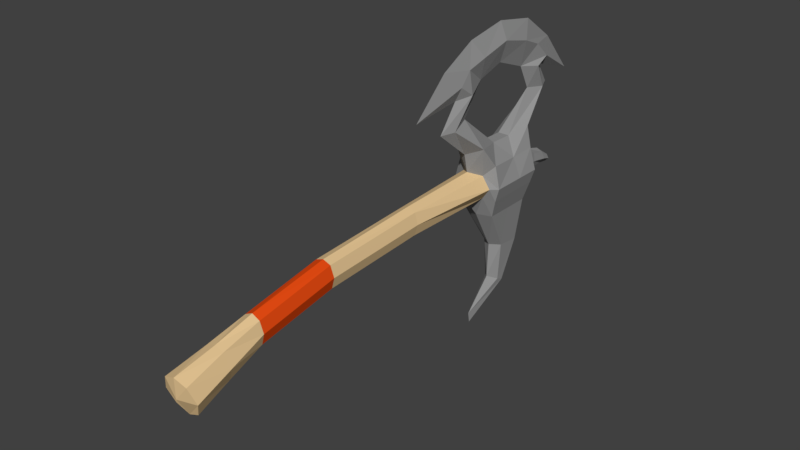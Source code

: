 # Source: Ancestral1hAxe00.blend  (saved by Blender 2.78.0; exported with 4.5.12 LTS)
import bpy
from mathutils import Matrix  # noqa: F401  (used for matrix-valued properties, if any)

bpy.ops.wm.read_factory_settings(use_empty=True)
scene = bpy.context.scene
scene.name = 'Scene'

# ---- collections
col_collection_1 = bpy.data.collections.new('Collection 1'); scene.collection.children.link(col_collection_1)

# ---- materials (node trees are filled in below, after node groups)
mat_axe01 = bpy.data.materials.new('Axe01')
mat_axe01.alpha_threshold = 0.0
mat_axe01.use_transparent_shadow = False
mat_axe01.diffuse_color = (0.2994, 0.2994, 0.2994, 1.0)
mat_axe01.roughness = 0.5
mat_axe02 = bpy.data.materials.new('Axe02')
mat_axe02.alpha_threshold = 0.0
mat_axe02.use_transparent_shadow = False
mat_axe02.diffuse_color = (0.8, 0.57, 0.2975, 1.0)
mat_axe02.roughness = 0.5
mat_leather10 = bpy.data.materials.new('Leather10')
mat_leather10.alpha_threshold = 0.0
mat_leather10.use_transparent_shadow = False
mat_leather10.diffuse_color = (0.8, 0.07251, 0.006739, 1.0)
mat_leather10.roughness = 0.5

# ---- material node trees

# ---- world
world_world = bpy.data.worlds.new('World'); scene.world = world_world
world_world.color = (0.05088, 0.05088, 0.05088)
world_world.use_sun_shadow = False
world_world.sun_shadow_jitter_overblur = 0.0
world_world.cycles.sampling_method = 'MANUAL'

# ---- meshes
me_cube_001 = bpy.data.meshes.new('Cube.001')
me_cube_001.from_pydata([(0.006145, 0.3981, 0.1007), (0.006641, 0.245, 0.1409), (0.00857, 0.3989, 0.1367), (0.01845, 0.271, 0.06764), (0.01536, 0.3575, 0.0677), (0.006602, 0.3333, 0.06136), (0.008528, 0.2816, 0.1639), (0.008528, 0.357, 0.1639), (0.005622, 0.237, 0.09468), (0.01781, 0.3242, -0.01948), (0.01781, 0.2921, -0.01934), (0.01781, 0.3513, -0.01955), (0.01336, 0.3631, 0.006065), (0.01346, 0.3645, 0.03256), (0.01268, 0.2788, 0.03301), (0.01246, 0.2802, 0.006065), (0.02237, 0.355, 0.04425), (0.02474, 0.2871, 0.002719), (0.01442, -0.1311, -0.04692), (0.0138, -0.1404, -0.01438), (0.02474, 0.3539, 0.002692), (0.02342, 0.287, 0.04428), (0.009069, -0.04853, -0.01905), (0.009069, 0.04398, -0.002338), (0.009069, 0.1673, 0.004694), (0.009083, 0.168, 0.03033), (0.009083, 0.04259, 0.02328), (0.009083, -0.04992, 0.006567), (0.01034, -0.09499, -0.003442), (0.01029, -0.08972, -0.03428), (0.01691, 0.3638, 0.01887), (0.01231, 0.4016, 0.01219), (0.02163, 0.2795, 0.01887), (0.02079, -0.1355, -0.03148), (0.02938, 0.3557, 0.01881), (0.02938, 0.2866, 0.01881), (0.01294, 0.1676, 0.01751), (0.01294, 0.04329, 0.01047), (0.01294, -0.04922, -0.006241), (0.01686, -0.09235, -0.01886), (0.01163, 0.3212, -0.06834), (0.01163, 0.3486, -0.07113), (0.008539, 0.3217, -0.1143), (0.008539, 0.3304, -0.1182), (0.009123, 0.3822, 0.129), (0.008595, 0.2614, 0.1289), (0.008528, 0.3193, 0.173), (0.006985, 0.382, 0.1537), (0.02474, 0.3256, 0.002701), (0.02938, 0.3259, 0.01881), (0.02055, 0.3248, 0.04182), (0.00602, 0.2592, 0.1559), (0.006602, 0.3053, 0.06203), (0.0139, 0.3783, 0.01697), (0.01172, 0.3801, 0.02543), (0.00871, 0.4164, 0.006617), (0.01166, 0.3767, 0.009054), (0.007183, 0.4036, 0.01858), (0.00714, 0.3998, 0.006141), (0.005221, 0.4179, 0.01042), (0.005191, 0.4151, 0.003066), (-0.006145, 0.3981, 0.1007), (-1.164e-10, 0.2681, 0.1841), (-1.164e-10, 0.3705, 0.1841), (-0.006641, 0.245, 0.1409), (-0.00857, 0.3989, 0.1367), (-0.01845, 0.271, 0.06764), (-0.01536, 0.3575, 0.0677), (-0.006602, 0.3333, 0.06136), (-1.164e-10, 0.1803, 0.1193), (-1.164e-10, 0.4522, 0.1076), (-1.164e-10, 0.3668, 0.06405), (-0.008528, 0.2816, 0.1639), (-1.164e-10, 0.2781, -0.1445), (-1.164e-10, 0.262, 0.05999), (-1.164e-10, 0.28, -0.1565), (-0.008528, 0.357, 0.1639), (-0.005622, 0.237, 0.09468), (-1.164e-10, 0.2196, 0.09436), (-1.164e-10, 0.4122, 0.1018), (-0.01781, 0.3242, -0.01948), (-0.01781, 0.2921, -0.01934), (-0.01781, 0.3513, -0.01955), (-1.164e-10, 0.2864, -0.01934), (-1.164e-10, 0.3571, -0.01955), (-1.164e-10, 0.1682, 0.03434), (-1.164e-10, 0.1673, 0.0006836), (-1.164e-10, 0.04398, -0.005624), (-1.164e-10, -0.04853, -0.02338), (-0.01336, 0.3631, 0.006065), (-0.01346, 0.3645, 0.03256), (-1.164e-10, 0.2699, 0.0007902), (-1.164e-10, 0.2672, 0.03802), (-1.164e-10, 0.3631, 0.000761), (-1.164e-10, 0.3645, 0.03851), (-0.01268, 0.2788, 0.03301), (-0.01246, 0.2802, 0.006065), (-0.02237, 0.355, 0.04425), (-0.02474, 0.2871, 0.002719), (-0.01442, -0.1311, -0.04692), (-0.0138, -0.1404, -0.01438), (-1.164e-10, -0.1419, -0.00896), (-1.164e-10, -0.129, -0.054), (-0.02474, 0.3539, 0.002692), (-0.02342, 0.287, 0.04428), (-1.164e-10, 0.04259, 0.02656), (-1.164e-10, -0.04992, 0.0109), (-0.009069, -0.04853, -0.01905), (-0.009069, 0.04398, -0.002338), (-0.009069, 0.1673, 0.004694), (-0.009083, 0.168, 0.03033), (-0.009083, 0.04259, 0.02328), (-0.009083, -0.04992, 0.006567), (-1.164e-10, -0.08972, -0.03823), (-1.164e-10, -0.09499, -0.0001662), (-0.01034, -0.09499, -0.003442), (-0.01029, -0.08972, -0.03428), (-0.01691, 0.3638, 0.01887), (-0.01231, 0.4016, 0.01219), (-0.02163, 0.2795, 0.01887), (-0.02079, -0.1355, -0.03148), (-1.164e-10, -0.1416, -0.03148), (-0.02938, 0.3557, 0.01881), (-0.02938, 0.2866, 0.01881), (-0.01294, 0.1676, 0.01751), (-0.01294, 0.04329, 0.01047), (-0.01294, -0.04922, -0.006241), (-0.01686, -0.09235, -0.01886), (-0.01163, 0.3212, -0.06834), (-0.01163, 0.3486, -0.07113), (-1.164e-10, 0.3134, -0.06834), (-1.164e-10, 0.3564, -0.07113), (-0.008539, 0.3217, -0.1143), (-0.008539, 0.3304, -0.1182), (-1.164e-10, 0.3118, -0.1095), (-1.164e-10, 0.3403, -0.123), (-0.009123, 0.3822, 0.129), (-1.164e-10, 0.3607, 0.1321), (-1.164e-10, 0.2432, 0.1254), (-1.164e-10, 0.3969, 0.126), (-0.008595, 0.2614, 0.1289), (-1.164e-10, 0.3193, 0.1931), (-0.008528, 0.3193, 0.173), (-1.164e-10, 0.3209, 0.147), (-1.164e-10, 0.4114, 0.1549), (-0.006985, 0.382, 0.1537), (-1.164e-10, 0.3757, 0.1035), (-0.02474, 0.3256, 0.002701), (-0.02938, 0.3259, 0.01881), (-0.02055, 0.3248, 0.04182), (-0.00602, 0.2592, 0.1559), (-0.006602, 0.3053, 0.06203), (-1.164e-10, 0.2242, 0.1608), (-1.164e-10, 0.2606, 0.1005), (-1.164e-10, 0.2867, 0.1369), (-0.0139, 0.3783, 0.01697), (-0.01172, 0.3801, 0.02543), (-0.00871, 0.4164, 0.006617), (-1.164e-10, 0.3801, 0.02839), (-1.164e-10, 0.3767, 0.005058), (-0.01166, 0.3767, 0.009054), (-0.007183, 0.4036, 0.01858), (-1.164e-10, 0.4036, 0.02171), (-1.164e-10, 0.3998, 0.002915), (-0.00714, 0.3998, 0.006141), (-0.005221, 0.4179, 0.01042), (-1.164e-10, 0.427, 0.002813), (-1.164e-10, 0.4178, 0.01035), (-1.164e-10, 0.4151, 0.003066), (-0.005191, 0.4151, 0.003066), (-1.164e-10, 0.3333, 0.06136), (-1.164e-10, 0.3053, 0.06203)], [], [(15, 10, 17), (137, 44, 2, 47), (143, 137, 7, 46), (138, 45, 1, 69), (154, 6, 51), (51, 6, 62, 152), (92, 14, 3, 74), (73, 75, 43, 42), (46, 7, 63, 141), (13, 94, 71, 4), (44, 139, 70, 2), (47, 2, 70, 144), (32, 15, 17, 35), (4, 71, 79, 0), (74, 3, 8, 78), (154, 143, 46, 6), (5, 4, 0, 146), (40, 41, 9), (41, 131, 84, 11), (41, 11, 9), (130, 40, 10, 83), (40, 9, 10), (11, 12, 20), (28, 114, 101, 19), (11, 84, 93, 12), (13, 30, 53, 54), (13, 4, 16), (5, 52, 50), (83, 10, 15, 91), (39, 28, 19, 33), (52, 3, 21, 50), (3, 14, 21), (9, 11, 20, 48), (49, 34, 16, 50), (30, 13, 16, 34), (113, 29, 18, 102), (121, 33, 19, 101), (91, 15, 24, 86), (86, 24, 23, 87), (87, 23, 22, 88), (32, 14, 25, 36), (36, 25, 26, 37), (37, 26, 27, 38), (14, 92, 85, 25), (25, 85, 105, 26), (26, 105, 106, 27), (88, 22, 29, 113), (38, 27, 28, 39), (27, 106, 114, 28), (22, 38, 39, 29), (23, 37, 38, 22), (24, 36, 37, 23), (15, 32, 36, 24), (102, 18, 33, 121), (12, 30, 34, 20), (48, 20, 34, 49), (29, 39, 33, 18), (12, 93, 159, 56), (14, 32, 35, 21), (134, 42, 40, 130), (43, 135, 131, 41), (42, 43, 41, 40), (43, 75, 135), (73, 42, 134), (0, 79, 139, 44), (78, 8, 45, 138), (6, 46, 141, 62), (146, 0, 44, 137), (7, 47, 144, 63), (4, 5, 50, 16), (137, 47, 7), (8, 153, 154, 45), (17, 48, 49, 35), (35, 49, 50, 21), (10, 9, 48, 17), (3, 52, 153, 8), (1, 51, 152, 69), (45, 154, 51, 1), (56, 159, 163, 58), (53, 56, 58, 31), (94, 13, 54, 158), (30, 12, 56, 53), (58, 163, 168, 60), (31, 58, 60, 55), (54, 53, 31, 57), (158, 54, 57, 162), (55, 166, 167, 59), (60, 168, 166, 55), (57, 31, 55, 59), (162, 57, 59, 167), (52, 5, 170, 171), (146, 170, 5), (52, 171, 153), (96, 98, 81), (137, 145, 65, 136), (143, 142, 76, 137), (138, 69, 64, 140), (154, 150, 72), (150, 152, 62, 72), (92, 74, 66, 95), (73, 132, 133, 75), (142, 141, 63, 76), (90, 67, 71, 94), (136, 65, 70, 139), (145, 144, 70, 65), (119, 123, 98, 96), (67, 61, 79, 71), (74, 78, 77, 66), (154, 72, 142, 143), (68, 146, 61, 67), (128, 80, 129), (129, 82, 84, 131), (129, 80, 82), (130, 83, 81, 128), (128, 81, 80), (82, 103, 89), (115, 100, 101, 114), (82, 89, 93, 84), (90, 156, 155, 117), (90, 97, 67), (68, 149, 151), (83, 91, 96, 81), (127, 120, 100, 115), (151, 149, 104, 66), (66, 104, 95), (80, 147, 103, 82), (148, 149, 97, 122), (117, 122, 97, 90), (113, 102, 99, 116), (121, 101, 100, 120), (91, 86, 109, 96), (86, 87, 108, 109), (87, 88, 107, 108), (119, 124, 110, 95), (124, 125, 111, 110), (125, 126, 112, 111), (95, 110, 85, 92), (110, 111, 105, 85), (111, 112, 106, 105), (88, 113, 116, 107), (126, 127, 115, 112), (112, 115, 114, 106), (107, 116, 127, 126), (108, 107, 126, 125), (109, 108, 125, 124), (96, 109, 124, 119), (102, 121, 120, 99), (89, 103, 122, 117), (147, 148, 122, 103), (116, 99, 120, 127), (89, 160, 159, 93), (95, 104, 123, 119), (134, 130, 128, 132), (133, 129, 131, 135), (132, 128, 129, 133), (133, 135, 75), (73, 134, 132), (61, 136, 139, 79), (78, 138, 140, 77), (72, 62, 141, 142), (146, 137, 136, 61), (76, 63, 144, 145), (67, 97, 149, 68), (137, 76, 145), (77, 140, 154, 153), (98, 123, 148, 147), (123, 104, 149, 148), (81, 98, 147, 80), (66, 77, 153, 151), (64, 69, 152, 150), (140, 64, 150, 154), (160, 164, 163, 159), (155, 118, 164, 160), (94, 158, 156, 90), (117, 155, 160, 89), (164, 169, 168, 163), (118, 157, 169, 164), (156, 161, 118, 155), (158, 162, 161, 156), (157, 165, 167, 166), (169, 157, 166, 168), (161, 165, 157, 118), (162, 167, 165, 161), (151, 171, 170, 68), (146, 68, 170), (151, 153, 171)])
me_cube_001.polygons.foreach_set('material_index', [0, 0, 0, 0, 0, 0, 0, 0, 0, 0, 0, 0, 0, 0, 0, 0, 0, 0, 0, 0, 0, 0, 0, 1, 0, 0, 0, 0, 0, 1, 0, 0, 0, 0, 0, 1, 1, 1, 1, 2, 1, 1, 2, 1, 1, 2, 1, 1, 1, 1, 2, 1, 1, 1, 0, 0, 1, 0, 0, 0, 0, 0, 0, 0, 0, 0, 0, 0, 0, 0, 0, 0, 0, 0, 0, 0, 0, 0, 0, 0, 0, 0, 0, 0, 0, 0, 0, 0, 0, 0, 0, 0, 0, 0, 0, 0, 0, 0, 0, 0, 0, 0, 0, 0, 0, 0, 0, 0, 0, 0, 0, 0, 0, 0, 0, 0, 1, 0, 0, 0, 0, 0, 1, 0, 0, 0, 0, 0, 1, 1, 1, 1, 2, 1, 1, 2, 1, 1, 2, 1, 1, 1, 1, 2, 1, 1, 1, 0, 0, 1, 0, 0, 0, 0, 0, 0, 0, 0, 0, 0, 0, 0, 0, 0, 0, 0, 0, 0, 0, 0, 0, 0, 0, 0, 0, 0, 0, 0, 0, 0, 0, 0, 0, 0, 0, 0])
me_cube_001.materials.append(mat_axe01)
me_cube_001.materials.append(mat_axe02)
me_cube_001.materials.append(mat_leather10)
me_cube_001.use_remesh_preserve_volume = False
me_cube_001.use_remesh_preserve_attributes = False
me_cube_001.use_mirror_vertex_groups = False
me_cube_001.update()

# ---- objects
ob_cube = bpy.data.objects.new('Cube', me_cube_001)

# ---- transforms, parenting, visibility, modifiers, constraints
ob_cube.location = (0.0, 0.0, 0.0)
ob_cube.lineart.crease_threshold = 0.0

# ---- collection membership
col_collection_1.objects.link(ob_cube)

# ---- scene / render settings (as saved in the file)
scene.frame_start = 1; scene.frame_end = 250; scene.frame_set(1)
scene.render.engine = 'BLENDER_EEVEE_NEXT'
scene.render.resolution_percentage = 50
scene.render.dither_intensity = 0.0
scene.cycles.use_denoising = False
scene.cycles.samples = 128
scene.cycles.sampling_pattern = 'TABULATED_SOBOL'
scene.cycles.light_sampling_threshold = 0.0
scene.cycles.use_adaptive_sampling = False
scene.cycles.use_light_tree = False
scene.cycles.blur_glossy = 0.0
scene.cycles.sample_clamp_indirect = 0.0
scene.view_settings.view_transform = 'Standard'
bpy.context.view_layer.update()

# ---- added for rendering (the .blend has no active camera and no usable light): camera, sun
cam_auto = bpy.data.cameras.new('AutoCamera')
cam_auto.lens = 50.0
cam_auto.sensor_width = 36.0
cam_auto.clip_end = 1000.0
ob_auto_camera = bpy.data.objects.new('AutoCamera', cam_auto)
scene.collection.objects.link(ob_auto_camera)
ob_auto_camera.location = (0.640169, -0.613058, 0.530455)
ob_auto_camera.rotation_euler = (1.09748, -7.21219e-08, 0.694738)
scene.camera = ob_auto_camera
light_auto_sun = bpy.data.lights.new('AutoSun', 'SUN')
light_auto_sun.energy = 3.0
light_auto_sun.angle = 0.0523599
ob_auto_sun = bpy.data.objects.new('AutoSun', light_auto_sun)
scene.collection.objects.link(ob_auto_sun)
ob_auto_sun.rotation_euler = (0.872665, 0.174533, 0.523599)
bpy.context.view_layer.update()
